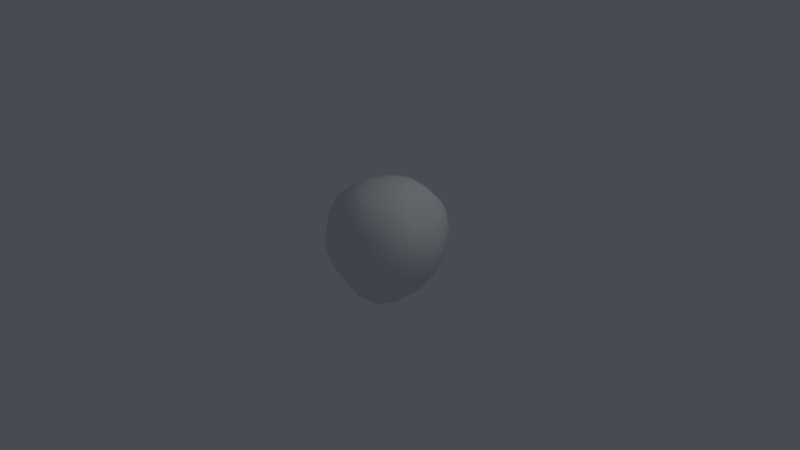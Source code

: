 # Source: rock1.blend  (saved by Blender 2.79.0; exported with 4.5.12 LTS)
import bpy
from mathutils import Matrix  # noqa: F401  (used for matrix-valued properties, if any)

bpy.ops.wm.read_factory_settings(use_empty=True)
scene = bpy.context.scene
scene.name = 'Scene'

# ---- collections
col_collection_1 = bpy.data.collections.new('Collection 1'); scene.collection.children.link(col_collection_1)

# ---- world
world_world = bpy.data.worlds.new('World'); scene.world = world_world
world_world.color = (0.06301, 0.07036, 0.08438)
world_world.use_sun_shadow = False
world_world.sun_shadow_jitter_overblur = 0.0
world_world.cycles.sampling_method = 'MANUAL'

# ---- cameras
cam_camera = bpy.data.cameras.new('Camera')
cam_camera.clip_start = 0.05
cam_camera.lens = 12.28
cam_camera.sensor_width = 32.0
cam_camera.sensor_height = 18.0
cam_camera.ortho_scale = 7.314
cam_camera.lens_unit = 'FOV'
cam_camera.dof.focus_distance = 0.0
cam_camera.dof.aperture_fstop = 128.0

# ---- lights
light_lamp = bpy.data.lights.new('Lamp', 'POINT')
light_lamp.transmission_factor = 0.0
light_lamp.cutoff_distance = 30.0
light_lamp.energy = 100.0
light_lamp.shadow_buffer_clip_start = 1.001
light_lamp.shadow_soft_size = 0.1
light_lamp.shadow_maximum_resolution = 0.006
light_lamp.use_absolute_resolution = True

# ---- meshes
me_icosphere = bpy.data.meshes.new('Icosphere')
me_icosphere.from_pydata([(0.1187, -0.05252, -2.289), (1.734, -1.392, -0.895), (-0.5247, -2.018, -1.014), (-2.091, 0.08191, -1.088), (-0.5969, 2.064, -1.084), (1.498, 1.161, -0.8813), (0.6044, -1.833, 0.9116), (-1.709, -1.145, 1.047), (-1.623, 1.056, 1.099), (0.6474, 1.865, 0.9379), (2.062, -0.1854, 0.943), (0.06706, -0.09038, 2.15), (-0.5146, -1.655, -1.471), (-0.3489, -1.139, -1.913), (-0.1133, -0.5075, -2.244), (0.5483, -0.4646, -2.299), (1.021, -0.8234, -1.99), (1.449, -1.108, -1.449), (1.132, -1.558, -1.016), (0.5136, -1.843, -1.146), (0.01019, -1.949, -1.112), (1.629, 0.6727, -1.145), (1.831, -0.05622, -1.145), (1.936, -0.83, -1.115), (0.6139, 0.1393, -2.185), (0.995, 0.5992, -1.827), (1.305, 0.9782, -1.373), (-1.813, -0.0309, -1.42), (-1.19, -0.05073, -1.834), (-0.4577, -0.02123, -2.178), (-1.144, -1.675, -1.139), (-1.68, -1.228, -1.239), (-1.924, -0.5423, -1.24), (-0.4144, 1.741, -1.445), (-0.2876, 1.123, -1.933), (-0.06247, 0.4864, -2.176), (-1.9, 0.5234, -1.184), (-1.556, 1.103, -1.231), (-1.011, 1.628, -1.181), (-0.01974, 2.079, -1.108), (0.6509, 1.9, -1.059), (1.17, 1.516, -1.014), (2.168, -0.4222, 0.4654), (2.27, -0.7223, 0.01711), (2.152, -1.183, -0.4459), (1.799, 0.9448, -0.4798), (1.867, 0.646, 0.03812), (1.987, 0.2242, 0.5882), (0.4601, -2.045, 0.5861), (0.1986, -2.212, 0.09701), (-0.2263, -2.222, -0.4967), (1.633, -1.625, -0.418), (1.485, -1.929, -0.06706), (1.099, -1.97, 0.5007), (-1.955, -0.893, 0.6043), (-2.129, -0.7775, 0.1622), (-2.133, -0.3615, -0.5712), (-1.026, -1.941, -0.561), (-1.37, -1.774, -0.01167), (-1.606, -1.491, 0.5434), (-1.492, 1.434, 0.5891), (-1.139, 1.83, 0.0963), (-0.8167, 1.997, -0.606), (-2.023, 0.3363, -0.6591), (-1.942, 0.6499, 0.03587), (-1.923, 0.9547, 0.5765), (0.9855, 1.969, 0.4237), (1.321, 1.924, -0.08767), (1.493, 1.576, -0.4857), (-0.2278, 2.295, -0.6461), (0.1246, 2.332, -0.1717), (0.4165, 2.106, 0.359), (1.948, -0.5776, 1.076), (1.558, -1.219, 1.164), (1.066, -1.679, 1.107), (0.0627, -1.747, 1.079), (-0.6834, -1.708, 1.212), (-1.305, -1.46, 1.262), (-1.85, -0.6871, 1.167), (-1.863, -0.01594, 1.187), (-1.817, 0.5182, 1.108), (-1.136, 1.465, 1.196), (-0.4118, 1.844, 1.257), (0.1729, 1.896, 1.144), (0.97, 1.504, 1.063), (1.346, 1.026, 1.127), (1.811, 0.4911, 1.055), (0.3553, -0.687, 2.187), (0.4835, -1.242, 1.893), (0.5572, -1.579, 1.41), (1.751, 0.01527, 1.418), (1.249, 0.1492, 1.86), (0.625, 0.006397, 2.119), (-0.3923, -0.3886, 2.112), (-0.8905, -0.6587, 1.868), (-1.39, -1.026, 1.514), (-0.454, 0.1904, 2.034), (-1.02, 0.5644, 1.836), (-1.413, 0.8429, 1.532), (0.1762, 0.4997, 1.982), (0.3172, 0.9925, 1.939), (0.5673, 1.462, 1.558), (0.8023, 0.6148, 1.936), (1.441, 0.6616, 1.556), (0.9118, 1.074, 1.617), (-0.3356, 0.9291, 1.927), (-0.08772, 1.44, 1.76), (-0.775, 1.273, 1.678), (-1.017, -0.0774, 1.877), (-1.533, 0.2201, 1.526), (-1.418, -0.4034, 1.552), (-0.1611, -0.9663, 1.994), (-0.8325, -1.279, 1.653), (-0.1475, -1.519, 1.535), (0.9207, -0.6963, 1.996), (1.058, -1.321, 1.581), (1.485, -0.6125, 1.591), (1.737, 0.9002, 0.5894), (1.664, 1.3, 0.03913), (1.405, 1.493, 0.5467), (-0.2296, 2.147, 0.5497), (-0.5752, 2.154, -0.02895), (-0.8834, 1.897, 0.6374), (-2.042, 0.3249, 0.6864), (-2.072, -0.05015, 0.1952), (-2.064, -0.3434, 0.7691), (-1.007, -1.839, 0.7153), (-0.6554, -2.084, 0.1212), (-0.2096, -1.97, 0.6943), (1.579, -1.635, 0.5685), (2.038, -1.447, 0.04904), (1.974, -0.9803, 0.5728), (0.7603, 2.231, -0.2385), (0.9448, 1.988, -0.6711), (0.3838, 2.243, -0.6794), (-1.702, 1.307, 0.008626), (-1.411, 1.562, -0.6136), (-1.837, 0.9657, -0.6888), (-1.879, -1.305, -0.04171), (-2.064, -1.051, -0.6525), (-1.621, -1.518, -0.7), (0.8521, -2.124, -0.03079), (0.4132, -2.144, -0.5729), (1.007, -1.952, -0.5626), (2.019, -0.07429, -0.0082), (2.123, -0.5436, -0.5741), (1.893, 0.1732, -0.6071), (0.8191, 1.203, -1.474), (0.3813, 0.8207, -2.038), (0.1579, 1.577, -1.579), (-0.8623, 1.2, -1.609), (-0.7522, 0.5733, -1.965), (-1.424, 0.5614, -1.585), (-1.488, -0.664, -1.634), (-0.8054, -0.6313, -1.998), (-1.129, -1.276, -1.579), (1.465, 0.4382, -1.549), (1.553, -0.4131, -1.62), (1.092, -0.07739, -2.0), (0.1409, -1.517, -1.678), (0.3979, -0.9739, -2.049), (0.7818, -1.296, -1.63)], [], [(0, 15, 14), (1, 17, 23), (0, 14, 29), (0, 29, 35), (0, 35, 24), (1, 23, 44), (2, 20, 50), (3, 32, 56), (4, 38, 62), (5, 41, 68), (1, 44, 51), (2, 50, 57), (3, 56, 63), (4, 62, 69), (5, 68, 45), (6, 74, 89), (7, 77, 95), (8, 80, 98), (9, 83, 101), (10, 86, 90), (92, 99, 11), (91, 102, 92), (90, 103, 91), (92, 102, 99), (102, 100, 99), (91, 103, 102), (103, 104, 102), (102, 104, 100), (104, 101, 100), (90, 86, 103), (86, 85, 103), (103, 85, 104), (85, 84, 104), (104, 84, 101), (84, 9, 101), (99, 96, 11), (100, 105, 99), (101, 106, 100), (99, 105, 96), (105, 97, 96), (100, 106, 105), (106, 107, 105), (105, 107, 97), (107, 98, 97), (101, 83, 106), (83, 82, 106), (106, 82, 107), (82, 81, 107), (107, 81, 98), (81, 8, 98), (96, 93, 11), (97, 108, 96), (98, 109, 97), (96, 108, 93), (108, 94, 93), (97, 109, 108), (109, 110, 108), (108, 110, 94), (110, 95, 94), (98, 80, 109), (80, 79, 109), (109, 79, 110), (79, 78, 110), (110, 78, 95), (78, 7, 95), (93, 87, 11), (94, 111, 93), (95, 112, 94), (93, 111, 87), (111, 88, 87), (94, 112, 111), (112, 113, 111), (111, 113, 88), (113, 89, 88), (95, 77, 112), (77, 76, 112), (112, 76, 113), (76, 75, 113), (113, 75, 89), (75, 6, 89), (87, 92, 11), (88, 114, 87), (89, 115, 88), (87, 114, 92), (114, 91, 92), (88, 115, 114), (115, 116, 114), (114, 116, 91), (116, 90, 91), (89, 74, 115), (74, 73, 115), (115, 73, 116), (73, 72, 116), (116, 72, 90), (72, 10, 90), (47, 86, 10), (46, 117, 47), (45, 118, 46), (47, 117, 86), (117, 85, 86), (46, 118, 117), (118, 119, 117), (117, 119, 85), (119, 84, 85), (45, 68, 118), (68, 67, 118), (118, 67, 119), (67, 66, 119), (119, 66, 84), (66, 9, 84), (71, 83, 9), (70, 120, 71), (69, 121, 70), (71, 120, 83), (120, 82, 83), (70, 121, 120), (121, 122, 120), (120, 122, 82), (122, 81, 82), (69, 62, 121), (62, 61, 121), (121, 61, 122), (61, 60, 122), (122, 60, 81), (60, 8, 81), (65, 80, 8), (64, 123, 65), (63, 124, 64), (65, 123, 80), (123, 79, 80), (64, 124, 123), (124, 125, 123), (123, 125, 79), (125, 78, 79), (63, 56, 124), (56, 55, 124), (124, 55, 125), (55, 54, 125), (125, 54, 78), (54, 7, 78), (59, 77, 7), (58, 126, 59), (57, 127, 58), (59, 126, 77), (126, 76, 77), (58, 127, 126), (127, 128, 126), (126, 128, 76), (128, 75, 76), (57, 50, 127), (50, 49, 127), (127, 49, 128), (49, 48, 128), (128, 48, 75), (48, 6, 75), (53, 74, 6), (52, 129, 53), (51, 130, 52), (53, 129, 74), (129, 73, 74), (52, 130, 129), (130, 131, 129), (129, 131, 73), (131, 72, 73), (51, 44, 130), (44, 43, 130), (130, 43, 131), (43, 42, 131), (131, 42, 72), (42, 10, 72), (66, 71, 9), (67, 132, 66), (68, 133, 67), (66, 132, 71), (132, 70, 71), (67, 133, 132), (133, 134, 132), (132, 134, 70), (134, 69, 70), (68, 41, 133), (41, 40, 133), (133, 40, 134), (40, 39, 134), (134, 39, 69), (39, 4, 69), (60, 65, 8), (61, 135, 60), (62, 136, 61), (60, 135, 65), (135, 64, 65), (61, 136, 135), (136, 137, 135), (135, 137, 64), (137, 63, 64), (62, 38, 136), (38, 37, 136), (136, 37, 137), (37, 36, 137), (137, 36, 63), (36, 3, 63), (54, 59, 7), (55, 138, 54), (56, 139, 55), (54, 138, 59), (138, 58, 59), (55, 139, 138), (139, 140, 138), (138, 140, 58), (140, 57, 58), (56, 32, 139), (32, 31, 139), (139, 31, 140), (31, 30, 140), (140, 30, 57), (30, 2, 57), (48, 53, 6), (49, 141, 48), (50, 142, 49), (48, 141, 53), (141, 52, 53), (49, 142, 141), (142, 143, 141), (141, 143, 52), (143, 51, 52), (50, 20, 142), (20, 19, 142), (142, 19, 143), (19, 18, 143), (143, 18, 51), (18, 1, 51), (42, 47, 10), (43, 144, 42), (44, 145, 43), (42, 144, 47), (144, 46, 47), (43, 145, 144), (145, 146, 144), (144, 146, 46), (146, 45, 46), (44, 23, 145), (23, 22, 145), (145, 22, 146), (22, 21, 146), (146, 21, 45), (21, 5, 45), (26, 41, 5), (25, 147, 26), (24, 148, 25), (26, 147, 41), (147, 40, 41), (25, 148, 147), (148, 149, 147), (147, 149, 40), (149, 39, 40), (24, 35, 148), (35, 34, 148), (148, 34, 149), (34, 33, 149), (149, 33, 39), (33, 4, 39), (33, 38, 4), (34, 150, 33), (35, 151, 34), (33, 150, 38), (150, 37, 38), (34, 151, 150), (151, 152, 150), (150, 152, 37), (152, 36, 37), (35, 29, 151), (29, 28, 151), (151, 28, 152), (28, 27, 152), (152, 27, 36), (27, 3, 36), (27, 32, 3), (28, 153, 27), (29, 154, 28), (27, 153, 32), (153, 31, 32), (28, 154, 153), (154, 155, 153), (153, 155, 31), (155, 30, 31), (29, 14, 154), (14, 13, 154), (154, 13, 155), (13, 12, 155), (155, 12, 30), (12, 2, 30), (21, 26, 5), (22, 156, 21), (23, 157, 22), (21, 156, 26), (156, 25, 26), (22, 157, 156), (157, 158, 156), (156, 158, 25), (158, 24, 25), (23, 17, 157), (17, 16, 157), (157, 16, 158), (16, 15, 158), (158, 15, 24), (15, 0, 24), (12, 20, 2), (13, 159, 12), (14, 160, 13), (12, 159, 20), (159, 19, 20), (13, 160, 159), (160, 161, 159), (159, 161, 19), (161, 18, 19), (14, 15, 160), (15, 16, 160), (160, 16, 161), (16, 17, 161), (161, 17, 18), (17, 1, 18)])
me_icosphere.polygons.foreach_set('use_smooth', [True] * 320)
_uv = me_icosphere.uv_layers.new(name='UVMap')
_uv.uv.foreach_set('vector', [0.9755, 0.6303, 0.9865, 0.6846, 0.9307, 0.6558, 0.1245, 0.6533, 0.1938, 0.6614, 0.1482, 0.7023, 0.9755, 0.6303, 0.9307, 0.6558, 0.9282, 0.5981, 0.9755, 0.6303, 0.9282, 0.5981, 0.9867, 0.5748, 0.6697, 0.2714, 0.6638, 0.2166, 0.7186, 0.268, 0.1245, 0.6533, 0.1482, 0.7023, 0.0707, 0.6819, 0.2304, 0.448, 0.2141, 0.497, 0.1658, 0.4459, 0.6226, 0.315, 0.633, 0.3563, 0.5647, 0.3439, 0.6623, 0.07586, 0.6623, 0.1348, 0.6104, 0.08627, 0.8746, 0.1602, 0.8409, 0.1256, 0.8992, 0.1098, 0.1245, 0.6533, 0.0707, 0.6819, 0.08241, 0.6193, 0.2304, 0.448, 0.1658, 0.4459, 0.2184, 0.3969, 0.6226, 0.315, 0.5647, 0.3439, 0.5827, 0.2848, 0.6623, 0.07586, 0.6104, 0.08627, 0.6249, 0.03018, 0.8746, 0.1602, 0.8992, 0.1098, 0.9222, 0.1714, 0.04841, 0.2839, 0.004374, 0.2564, 0.04347, 0.2389, 0.2768, 0.2443, 0.2224, 0.256, 0.2352, 0.2083, 0.4173, 0.1791, 0.4081, 0.2318, 0.3736, 0.1771, 0.1687, 0.8516, 0.2136, 0.8786, 0.1569, 0.9233, 0.5701, 0.5212, 0.6411, 0.5239, 0.6069, 0.5684, 0.2728, 0.7183, 0.3224, 0.7628, 0.2739, 0.7677, 0.6373, 0.6252, 0.6877, 0.6417, 0.6355, 0.6827, 0.6069, 0.5684, 0.6761, 0.577, 0.6373, 0.6252, 0.2728, 0.7183, 0.3224, 0.707, 0.3224, 0.7628, 0.07257, 0.02661, 0.1288, 0.0, 0.1245, 0.04074, 0.03507, 0.9922, 0.04056, 0.9389, 0.09684, 0.9878, 0.04056, 0.9389, 0.1077, 0.9377, 0.09684, 0.9878, 0.09684, 0.9878, 0.1077, 0.9377, 0.1585, 0.9824, 0.1077, 0.9377, 0.1569, 0.9233, 0.1585, 0.9824, 0.6069, 0.5684, 0.6411, 0.5239, 0.6761, 0.577, 0.0, 0.8965, 0.06657, 0.889, 0.04056, 0.9389, 0.04056, 0.9389, 0.06657, 0.889, 0.1077, 0.9377, 0.06657, 0.889, 0.1226, 0.8708, 0.1077, 0.9377, 0.1077, 0.9377, 0.1226, 0.8708, 0.1569, 0.9233, 0.1226, 0.8708, 0.1687, 0.8516, 0.1569, 0.9233, 0.3224, 0.7628, 0.3098, 0.8156, 0.2739, 0.7677, 0.1288, 0.0, 0.1868, 0.01289, 0.1245, 0.04074, 0.1569, 0.9233, 0.2162, 0.9568, 0.1585, 0.9824, 0.1245, 0.04074, 0.1868, 0.01289, 0.1704, 0.0709, 0.1868, 0.01289, 0.2408, 0.05526, 0.1704, 0.0709, 0.1585, 0.9824, 0.2162, 0.9568, 0.2163, 1.0, 0.2162, 0.9568, 0.2728, 0.9742, 0.2163, 1.0, 0.1868, 0.01289, 0.2464, 0.0008308, 0.2408, 0.05526, 0.2464, 0.0008308, 0.296, 0.05086, 0.2408, 0.05526, 0.1569, 0.9233, 0.2136, 0.8786, 0.2162, 0.9568, 0.2136, 0.8786, 0.2653, 0.9044, 0.2162, 0.9568, 0.2162, 0.9568, 0.2653, 0.9044, 0.2728, 0.9742, 0.4247, 0.04658, 0.418, 0.1182, 0.3712, 0.1052, 0.3712, 0.1052, 0.418, 0.1182, 0.3736, 0.1771, 0.418, 0.1182, 0.4173, 0.1791, 0.3736, 0.1771, 0.1704, 0.0709, 0.1436, 0.1151, 0.1098, 0.08324, 0.2408, 0.05526, 0.2187, 0.1071, 0.1704, 0.0709, 0.296, 0.05086, 0.2874, 0.1047, 0.2408, 0.05526, 0.1704, 0.0709, 0.2187, 0.1071, 0.1436, 0.1151, 0.2187, 0.1071, 0.189, 0.1549, 0.1436, 0.1151, 0.2408, 0.05526, 0.2874, 0.1047, 0.2187, 0.1071, 0.2874, 0.1047, 0.2562, 0.1545, 0.2187, 0.1071, 0.2187, 0.1071, 0.2562, 0.1545, 0.189, 0.1549, 0.2562, 0.1545, 0.2352, 0.2083, 0.189, 0.1549, 0.296, 0.05086, 0.3374, 0.103, 0.2874, 0.1047, 0.3374, 0.103, 0.3218, 0.1445, 0.2874, 0.1047, 0.2874, 0.1047, 0.3218, 0.1445, 0.2562, 0.1545, 0.3218, 0.1445, 0.3001, 0.2016, 0.2562, 0.1545, 0.2562, 0.1545, 0.3001, 0.2016, 0.2352, 0.2083, 0.3001, 0.2016, 0.2768, 0.2443, 0.2352, 0.2083, 0.1436, 0.1151, 0.0633, 0.1284, 0.1098, 0.08324, 0.189, 0.1549, 0.1082, 0.1667, 0.1436, 0.1151, 0.2352, 0.2083, 0.1715, 0.2167, 0.189, 0.1549, 0.1436, 0.1151, 0.1082, 0.1667, 0.0633, 0.1284, 0.1082, 0.1667, 0.04415, 0.1879, 0.0633, 0.1284, 0.189, 0.1549, 0.1715, 0.2167, 0.1082, 0.1667, 0.1715, 0.2167, 0.1054, 0.2353, 0.1082, 0.1667, 0.1082, 0.1667, 0.1054, 0.2353, 0.04415, 0.1879, 0.1054, 0.2353, 0.04347, 0.2389, 0.04415, 0.1879, 0.2352, 0.2083, 0.2224, 0.256, 0.1715, 0.2167, 0.2224, 0.256, 0.1595, 0.2726, 0.1715, 0.2167, 0.1715, 0.2167, 0.1595, 0.2726, 0.1054, 0.2353, 0.1595, 0.2726, 0.09478, 0.2743, 0.1054, 0.2353, 0.1054, 0.2353, 0.09478, 0.2743, 0.04347, 0.2389, 0.09478, 0.2743, 0.04841, 0.2839, 0.04347, 0.2389, 0.0633, 0.1284, 0.06306, 0.07064, 0.1098, 0.08324, 0.5075, 0.7089, 0.5614, 0.6775, 0.5719, 0.7222, 0.04347, 0.2389, 0.0, 0.2035, 0.04415, 0.1879, 0.5719, 0.7222, 0.5614, 0.6775, 0.6355, 0.6827, 0.5614, 0.6775, 0.6373, 0.6252, 0.6355, 0.6827, 0.5075, 0.7089, 0.4863, 0.6565, 0.5614, 0.6775, 0.4863, 0.6565, 0.5531, 0.6139, 0.5614, 0.6775, 0.5614, 0.6775, 0.5531, 0.6139, 0.6373, 0.6252, 0.5531, 0.6139, 0.6069, 0.5684, 0.6373, 0.6252, 0.04347, 0.2389, 0.004374, 0.2564, 0.0, 0.2035, 0.4362, 0.6302, 0.4798, 0.5948, 0.4863, 0.6565, 0.4863, 0.6565, 0.4798, 0.5948, 0.5531, 0.6139, 0.4798, 0.5948, 0.537, 0.5488, 0.5531, 0.6139, 0.5531, 0.6139, 0.537, 0.5488, 0.6069, 0.5684, 0.537, 0.5488, 0.5701, 0.5212, 0.6069, 0.5684, 0.5989, 0.4866, 0.6411, 0.5239, 0.5701, 0.5212, 0.6228, 0.4391, 0.6662, 0.4808, 0.5989, 0.4866, 0.6355, 0.3948, 0.6877, 0.4314, 0.6228, 0.4391, 0.5989, 0.4866, 0.6662, 0.4808, 0.6411, 0.5239, 0.02605, 0.841, 0.06657, 0.889, 0.0, 0.8965, 0.6228, 0.4391, 0.6877, 0.4314, 0.6662, 0.4808, 0.05184, 0.779, 0.08306, 0.8182, 0.02605, 0.841, 0.02605, 0.841, 0.08306, 0.8182, 0.06657, 0.889, 0.08306, 0.8182, 0.1226, 0.8708, 0.06657, 0.889, 0.9222, 0.1714, 0.8992, 0.1098, 0.9427, 0.1164, 0.8992, 0.1098, 0.9097, 0.05913, 0.9427, 0.1164, 0.05184, 0.779, 0.1114, 0.748, 0.08306, 0.8182, 0.1114, 0.748, 0.1432, 0.7963, 0.08306, 0.8182, 0.08306, 0.8182, 0.1432, 0.7963, 0.1226, 0.8708, 0.1432, 0.7963, 0.1687, 0.8516, 0.1226, 0.8708, 0.2022, 0.7983, 0.2136, 0.8786, 0.1687, 0.8516, 0.2405, 0.7511, 0.2634, 0.8277, 0.2022, 0.7983, 0.6249, 0.03018, 0.5566, 0.05148, 0.5814, 0.0, 0.2022, 0.7983, 0.2634, 0.8277, 0.2136, 0.8786, 0.2634, 0.8277, 0.2653, 0.9044, 0.2136, 0.8786, 0.5814, 0.0, 0.5566, 0.05148, 0.502, 0.02351, 0.5566, 0.05148, 0.4824, 0.07876, 0.502, 0.02351, 0.502, 0.02351, 0.4824, 0.07876, 0.4247, 0.04658, 0.4824, 0.07876, 0.418, 0.1182, 0.4247, 0.04658, 0.6249, 0.03018, 0.6104, 0.08627, 0.5566, 0.05148, 0.6104, 0.08627, 0.5335, 0.1068, 0.5566, 0.05148, 0.5566, 0.05148, 0.5335, 0.1068, 0.4824, 0.07876, 0.5335, 0.1068, 0.4749, 0.1501, 0.4824, 0.07876, 0.4824, 0.07876, 0.4749, 0.1501, 0.418, 0.1182, 0.4749, 0.1501, 0.4173, 0.1791, 0.418, 0.1182, 0.4656, 0.2121, 0.4081, 0.2318, 0.4173, 0.1791, 0.5168, 0.2451, 0.446, 0.2661, 0.4656, 0.2121, 0.5827, 0.2848, 0.4912, 0.3045, 0.5168, 0.2451, 0.4656, 0.2121, 0.446, 0.2661, 0.4081, 0.2318, 0.446, 0.2661, 0.3935, 0.2748, 0.4081, 0.2318, 0.5168, 0.2451, 0.4912, 0.3045, 0.446, 0.2661, 0.4912, 0.3045, 0.4298, 0.3181, 0.446, 0.2661, 0.446, 0.2661, 0.4298, 0.3181, 0.3935, 0.2748, 0.3443, 0.1944, 0.3001, 0.2016, 0.3218, 0.1445, 0.5827, 0.2848, 0.5647, 0.3439, 0.4912, 0.3045, 0.5647, 0.3439, 0.4857, 0.3648, 0.4912, 0.3045, 0.4912, 0.3045, 0.4857, 0.3648, 0.4298, 0.3181, 0.3575, 0.261, 0.3226, 0.2474, 0.3443, 0.1944, 0.3443, 0.1944, 0.3226, 0.2474, 0.3001, 0.2016, 0.3226, 0.2474, 0.2768, 0.2443, 0.3001, 0.2016, 0.2738, 0.2967, 0.2224, 0.256, 0.2768, 0.2443, 0.2626, 0.3449, 0.2021, 0.3112, 0.2738, 0.2967, 0.2184, 0.3969, 0.1376, 0.3982, 0.1926, 0.3596, 0.2738, 0.2967, 0.2021, 0.3112, 0.2224, 0.256, 0.2021, 0.3112, 0.1595, 0.2726, 0.2224, 0.256, 0.2626, 0.3449, 0.1829, 0.3568, 0.2021, 0.3112, 0.1829, 0.3568, 0.1259, 0.3147, 0.2021, 0.3112, 0.2021, 0.3112, 0.1259, 0.3147, 0.1595, 0.2726, 0.1259, 0.3147, 0.09478, 0.2743, 0.1595, 0.2726, 0.2184, 0.3969, 0.1658, 0.4459, 0.1376, 0.3982, 0.1658, 0.4459, 0.09388, 0.4612, 0.1376, 0.3982, 0.1829, 0.3568, 0.1017, 0.3596, 0.1259, 0.3147, 0.1017, 0.3596, 0.06614, 0.319, 0.1259, 0.3147, 0.1259, 0.3147, 0.06614, 0.319, 0.09478, 0.2743, 0.06614, 0.319, 0.04841, 0.2839, 0.09478, 0.2743, 0.01319, 0.31, 0.004374, 0.2564, 0.04841, 0.2839, 0.0516, 0.5822, 0.0, 0.5829, 0.02085, 0.5313, 0.08241, 0.6193, 0.02683, 0.6448, 0.0516, 0.5822, 0.3879, 0.5907, 0.4199, 0.5604, 0.4362, 0.6302, 0.4199, 0.5604, 0.4798, 0.5948, 0.4362, 0.6302, 0.3712, 0.5256, 0.4186, 0.4907, 0.4199, 0.5604, 0.4186, 0.4907, 0.4813, 0.5206, 0.4199, 0.5604, 0.4199, 0.5604, 0.4813, 0.5206, 0.4798, 0.5948, 0.4813, 0.5206, 0.537, 0.5488, 0.4798, 0.5948, 0.08241, 0.6193, 0.0707, 0.6819, 0.02683, 0.6448, 0.4275, 0.4394, 0.4866, 0.455, 0.4186, 0.4907, 0.4186, 0.4907, 0.4866, 0.455, 0.4813, 0.5206, 0.4866, 0.455, 0.531, 0.486, 0.4813, 0.5206, 0.4813, 0.5206, 0.531, 0.486, 0.537, 0.5488, 0.531, 0.486, 0.5701, 0.5212, 0.537, 0.5488, 0.1432, 0.7963, 0.2022, 0.7983, 0.1687, 0.8516, 0.1114, 0.748, 0.1773, 0.7349, 0.1432, 0.7963, 0.8992, 0.1098, 0.8443, 0.06534, 0.9097, 0.05913, 0.1432, 0.7963, 0.1773, 0.7349, 0.2022, 0.7983, 0.1773, 0.7349, 0.2405, 0.7511, 0.2022, 0.7983, 0.9097, 0.05913, 0.8443, 0.06534, 0.8551, 0.02148, 0.8443, 0.06534, 0.7978, 0.0261, 0.8551, 0.02148, 0.1773, 0.7349, 0.2138, 0.707, 0.2405, 0.7511, 0.2138, 0.707, 0.2728, 0.7221, 0.2405, 0.7511, 0.8992, 0.1098, 0.8409, 0.1256, 0.8443, 0.06534, 0.8409, 0.1256, 0.7964, 0.07877, 0.8443, 0.06534, 0.8443, 0.06534, 0.7964, 0.07877, 0.7978, 0.0261, 0.7964, 0.07877, 0.7379, 0.04366, 0.7978, 0.0261, 0.7978, 0.0261, 0.7379, 0.04366, 0.7483, 0.0, 0.7379, 0.04366, 0.6904, 0.02464, 0.7483, 0.0, 0.4749, 0.1501, 0.4656, 0.2121, 0.4173, 0.1791, 0.5335, 0.1068, 0.5298, 0.1809, 0.4749, 0.1501, 0.6104, 0.08627, 0.5992, 0.1539, 0.5335, 0.1068, 0.4749, 0.1501, 0.5298, 0.1809, 0.4656, 0.2121, 0.5298, 0.1809, 0.5168, 0.2451, 0.4656, 0.2121, 0.5335, 0.1068, 0.5992, 0.1539, 0.5298, 0.1809, 0.5992, 0.1539, 0.595, 0.2257, 0.5298, 0.1809, 0.5298, 0.1809, 0.595, 0.2257, 0.5168, 0.2451, 0.595, 0.2257, 0.5827, 0.2848, 0.5168, 0.2451, 0.6104, 0.08627, 0.6623, 0.1348, 0.5992, 0.1539, 0.6623, 0.1348, 0.6549, 0.2074, 0.5992, 0.1539, 0.5992, 0.1539, 0.6549, 0.2074, 0.595, 0.2257, 0.6549, 0.2074, 0.6396, 0.2713, 0.595, 0.2257, 0.595, 0.2257, 0.6396, 0.2713, 0.5827, 0.2848, 0.6396, 0.2713, 0.6226, 0.315, 0.5827, 0.2848, 0.3226, 0.2474, 0.2738, 0.2967, 0.2768, 0.2443, 0.3575, 0.261, 0.325, 0.3126, 0.3226, 0.2474, 0.5647, 0.3439, 0.5661, 0.3948, 0.4857, 0.3648, 0.3226, 0.2474, 0.325, 0.3126, 0.2738, 0.2967, 0.325, 0.3126, 0.2626, 0.3449, 0.2738, 0.2967, 0.3575, 0.261, 0.3712, 0.3229, 0.325, 0.3126, 0.3712, 0.3229, 0.3175, 0.3596, 0.325, 0.3126, 0.325, 0.3126, 0.3175, 0.3596, 0.2626, 0.3449, 0.271, 0.3734, 0.2184, 0.3969, 0.1926, 0.3596, 0.5647, 0.3439, 0.633, 0.3563, 0.5661, 0.3948, 0.7494, 0.5508, 0.7305, 0.6187, 0.6877, 0.5726, 0.6877, 0.5726, 0.7305, 0.6187, 0.6982, 0.633, 0.3279, 0.3993, 0.2809, 0.4183, 0.271, 0.3734, 0.271, 0.3734, 0.2809, 0.4183, 0.2184, 0.3969, 0.2809, 0.4183, 0.2304, 0.448, 0.2184, 0.3969, 0.06614, 0.319, 0.01319, 0.31, 0.04841, 0.2839, 0.09388, 0.4612, 0.07476, 0.5216, 0.04324, 0.4741, 0.1658, 0.4459, 0.1426, 0.5029, 0.09388, 0.4612, 0.04324, 0.4741, 0.07476, 0.5216, 0.02085, 0.5313, 0.07476, 0.5216, 0.0516, 0.5822, 0.02085, 0.5313, 0.09388, 0.4612, 0.1426, 0.5029, 0.07476, 0.5216, 0.1426, 0.5029, 0.1173, 0.5589, 0.07476, 0.5216, 0.07476, 0.5216, 0.1173, 0.5589, 0.0516, 0.5822, 0.1173, 0.5589, 0.08241, 0.6193, 0.0516, 0.5822, 0.1658, 0.4459, 0.2141, 0.497, 0.1426, 0.5029, 0.2141, 0.497, 0.1948, 0.5432, 0.1426, 0.5029, 0.1426, 0.5029, 0.1948, 0.5432, 0.1173, 0.5589, 0.1948, 0.5432, 0.1605, 0.6015, 0.1173, 0.5589, 0.1173, 0.5589, 0.1605, 0.6015, 0.08241, 0.6193, 0.1605, 0.6015, 0.1245, 0.6533, 0.08241, 0.6193, 0.531, 0.486, 0.5989, 0.4866, 0.5701, 0.5212, 0.4866, 0.455, 0.5503, 0.448, 0.531, 0.486, 0.4275, 0.4394, 0.4857, 0.4129, 0.4866, 0.455, 0.531, 0.486, 0.5503, 0.448, 0.5989, 0.4866, 0.5503, 0.448, 0.6228, 0.4391, 0.5989, 0.4866, 0.3285, 0.3798, 0.3694, 0.3596, 0.3694, 0.4295, 0.4857, 0.4129, 0.5557, 0.4022, 0.5503, 0.448, 0.5503, 0.448, 0.5557, 0.4022, 0.6228, 0.4391, 0.5557, 0.4022, 0.6355, 0.3948, 0.6228, 0.4391, 0.9427, 0.3559, 0.8875, 0.3474, 0.9362, 0.308, 0.8875, 0.3474, 0.8809, 0.2818, 0.9362, 0.308, 0.9362, 0.308, 0.8809, 0.2818, 0.9186, 0.2429, 0.8809, 0.2818, 0.8677, 0.2154, 0.9186, 0.2429, 0.9186, 0.2429, 0.8677, 0.2154, 0.9222, 0.1714, 0.8677, 0.2154, 0.8746, 0.1602, 0.9222, 0.1714, 0.8286, 0.189, 0.8409, 0.1256, 0.8746, 0.1602, 0.7741, 0.2283, 0.7829, 0.1585, 0.8286, 0.189, 0.7186, 0.268, 0.7111, 0.1984, 0.7741, 0.2283, 0.8286, 0.189, 0.7829, 0.1585, 0.8409, 0.1256, 0.7829, 0.1585, 0.7964, 0.07877, 0.8409, 0.1256, 0.7741, 0.2283, 0.7111, 0.1984, 0.7829, 0.1585, 0.7111, 0.1984, 0.7229, 0.1101, 0.7829, 0.1585, 0.7829, 0.1585, 0.7229, 0.1101, 0.7964, 0.07877, 0.7229, 0.1101, 0.7379, 0.04366, 0.7964, 0.07877, 0.7186, 0.268, 0.6638, 0.2166, 0.7111, 0.1984, 0.6638, 0.2166, 0.6623, 0.1469, 0.7111, 0.1984, 0.7111, 0.1984, 0.6623, 0.1469, 0.7229, 0.1101, 0.6623, 0.1469, 0.6832, 0.07201, 0.7229, 0.1101, 0.7229, 0.1101, 0.6832, 0.07201, 0.7379, 0.04366, 0.6832, 0.07201, 0.6904, 0.02464, 0.7379, 0.04366, 1.0, 0.4382, 0.9372, 0.4135, 0.9896, 0.3948, 0.9948, 0.5062, 0.9419, 0.4655, 1.0, 0.4382, 0.9867, 0.5748, 0.9297, 0.5304, 0.9948, 0.5062, 1.0, 0.4382, 0.9419, 0.4655, 0.9372, 0.4135, 0.9419, 0.4655, 0.868, 0.4323, 0.9372, 0.4135, 0.9948, 0.5062, 0.9297, 0.5304, 0.9419, 0.4655, 0.9297, 0.5304, 0.8622, 0.4912, 0.9419, 0.4655, 0.9419, 0.4655, 0.8622, 0.4912, 0.868, 0.4323, 0.8622, 0.4912, 0.8076, 0.4628, 0.868, 0.4323, 0.9867, 0.5748, 0.9282, 0.5981, 0.9297, 0.5304, 0.9282, 0.5981, 0.8564, 0.5583, 0.9297, 0.5304, 0.9297, 0.5304, 0.8564, 0.5583, 0.8622, 0.4912, 0.8564, 0.5583, 0.7931, 0.518, 0.8622, 0.4912, 0.8622, 0.4912, 0.7931, 0.518, 0.8076, 0.4628, 0.7931, 0.518, 0.7648, 0.488, 0.8076, 0.4628, 0.7931, 0.518, 0.7494, 0.5508, 0.7648, 0.488, 0.8564, 0.5583, 0.7918, 0.5902, 0.7931, 0.518, 0.9282, 0.5981, 0.8607, 0.6279, 0.8564, 0.5583, 0.7931, 0.518, 0.7918, 0.5902, 0.7494, 0.5508, 0.7918, 0.5902, 0.7305, 0.6187, 0.7494, 0.5508, 0.8564, 0.5583, 0.8607, 0.6279, 0.7918, 0.5902, 0.8607, 0.6279, 0.7838, 0.6563, 0.7918, 0.5902, 0.7918, 0.5902, 0.7838, 0.6563, 0.7305, 0.6187, 0.7838, 0.6563, 0.7437, 0.6783, 0.7305, 0.6187, 0.9282, 0.5981, 0.9307, 0.6558, 0.8607, 0.6279, 0.9307, 0.6558, 0.8648, 0.6893, 0.8607, 0.6279, 0.8607, 0.6279, 0.8648, 0.6893, 0.7838, 0.6563, 0.8648, 0.6893, 0.8065, 0.7138, 0.7838, 0.6563, 0.3285, 0.4519, 0.2788, 0.4801, 0.2809, 0.4183, 0.2788, 0.4801, 0.2304, 0.448, 0.2809, 0.4183, 0.8677, 0.2154, 0.8286, 0.189, 0.8746, 0.1602, 0.8809, 0.2818, 0.8291, 0.2458, 0.8677, 0.2154, 0.8875, 0.3474, 0.8279, 0.3213, 0.8809, 0.2818, 0.8677, 0.2154, 0.8291, 0.2458, 0.8286, 0.189, 0.8291, 0.2458, 0.7741, 0.2283, 0.8286, 0.189, 0.8809, 0.2818, 0.8279, 0.3213, 0.8291, 0.2458, 0.8279, 0.3213, 0.7686, 0.2941, 0.8291, 0.2458, 0.8291, 0.2458, 0.7686, 0.2941, 0.7741, 0.2283, 0.7686, 0.2941, 0.7186, 0.268, 0.7741, 0.2283, 0.1482, 0.7023, 0.1938, 0.6614, 0.2217, 0.707, 0.1938, 0.6614, 0.269, 0.6576, 0.2217, 0.707, 0.8279, 0.3213, 0.7594, 0.3523, 0.7686, 0.2941, 0.7594, 0.3523, 0.7033, 0.3199, 0.7686, 0.2941, 0.7686, 0.2941, 0.7033, 0.3199, 0.7186, 0.268, 0.7033, 0.3199, 0.6697, 0.2714, 0.7186, 0.268, 0.2788, 0.4801, 0.2141, 0.497, 0.2304, 0.448, 0.3221, 0.5312, 0.2677, 0.5454, 0.2788, 0.4801, 0.9307, 0.6558, 0.9371, 0.7138, 0.8648, 0.6893, 0.2788, 0.4801, 0.2677, 0.5454, 0.2141, 0.497, 0.2677, 0.5454, 0.1948, 0.5432, 0.2141, 0.497, 0.3221, 0.5312, 0.3011, 0.6028, 0.2677, 0.5454, 0.3011, 0.6028, 0.2375, 0.6052, 0.2677, 0.5454, 0.2677, 0.5454, 0.2375, 0.6052, 0.1948, 0.5432, 0.2375, 0.6052, 0.1605, 0.6015, 0.1948, 0.5432, 0.9307, 0.6558, 0.9865, 0.6846, 0.9371, 0.7138, 0.3285, 0.6462, 0.269, 0.6576, 0.3011, 0.6028, 0.3011, 0.6028, 0.269, 0.6576, 0.2375, 0.6052, 0.269, 0.6576, 0.1938, 0.6614, 0.2375, 0.6052, 0.2375, 0.6052, 0.1938, 0.6614, 0.1605, 0.6015, 0.1938, 0.6614, 0.1245, 0.6533, 0.1605, 0.6015])
me_icosphere.use_remesh_preserve_volume = False
me_icosphere.use_remesh_preserve_attributes = False
me_icosphere.use_mirror_vertex_groups = False
me_icosphere.update()

# ---- objects
ob_icosphere = bpy.data.objects.new('Icosphere', me_icosphere)
ob_lamp = bpy.data.objects.new('Lamp', light_lamp)
ob_camera = bpy.data.objects.new('Camera', cam_camera)

# ---- transforms, parenting, visibility, modifiers, constraints
ob_icosphere.location = (0.0, 0.0, 0.0)
ob_icosphere.rotation_euler = (0.09965, 0.9738, -0.02682)
ob_icosphere.lineart.crease_threshold = 0.0
ob_lamp.location = (4.076, 1.005, 5.904)
ob_lamp.rotation_euler = (0.6503, 0.05522, 1.866)
ob_lamp.lock_rotations_4d = False
ob_lamp.empty_display_type = 'ARROWS'
ob_lamp.color = (0.0, 0.0, 0.0, 0.0)
ob_lamp.lineart.crease_threshold = 0.0
ob_camera.location = (7.481, -6.508, 5.344)
ob_camera.rotation_euler = (1.109, 0.0, 0.8149)
ob_camera.lock_rotations_4d = False
ob_camera.empty_display_type = 'ARROWS'
ob_camera.color = (0.0, 0.0, 0.0, 0.0)
ob_camera.display_type = 'WIRE'
ob_camera.lineart.crease_threshold = 0.0

# ---- collection membership
col_collection_1.objects.link(ob_icosphere)
col_collection_1.objects.link(ob_lamp)
col_collection_1.objects.link(ob_camera)

# ---- scene / render settings (as saved in the file)
scene.camera = ob_camera
scene.frame_start = 1; scene.frame_end = 250; scene.frame_set(0)
scene.render.engine = 'BLENDER_EEVEE_NEXT'
scene.render.image_settings.compression = 3
scene.render.fps = 30
scene.render.dither_intensity = 0.0
scene.render.film_transparent = True
scene.cycles.use_denoising = False
scene.cycles.samples = 128
scene.cycles.sampling_pattern = 'TABULATED_SOBOL'
scene.cycles.use_adaptive_sampling = False
scene.cycles.use_light_tree = False
scene.cycles.blur_glossy = 0.0
scene.cycles.sample_clamp_indirect = 0.0
scene.view_settings.view_transform = 'Standard'
bpy.context.view_layer.update()
